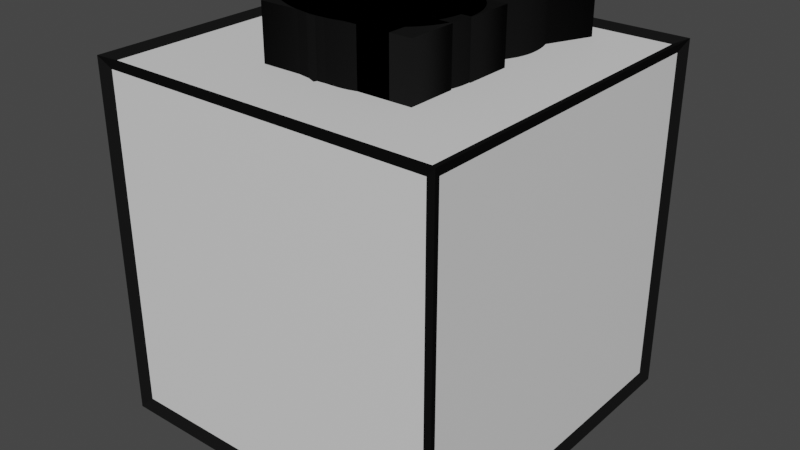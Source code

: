 # Source: block.blend  (saved by Blender 3.6.13; exported with 4.5.12 LTS)
import bpy
from mathutils import Matrix  # noqa: F401  (used for matrix-valued properties, if any)

bpy.ops.wm.read_factory_settings(use_empty=True)
scene = bpy.context.scene
scene.name = 'Scene'

# ---- collections
col_collection = bpy.data.collections.new('Collection'); scene.collection.children.link(col_collection)

# ---- materials (node trees are filled in below, after node groups)
mat_material = bpy.data.materials.new('Material')
mat_material.alpha_threshold = 0.0
mat_material.use_transparent_shadow = False
mat_material.roughness = 0.5
mat_material.line_color = (0.0, 0.0, 0.0, 1.0)
mat_material_002 = bpy.data.materials.new('Material.002')
mat_material_002.use_transparent_shadow = False
mat_material_002.diffuse_color = (0.009018, 0.009018, 0.009018, 1.0)
mat_material_001 = bpy.data.materials.new('Material.001')
mat_material_001.use_transparent_shadow = False
mat_material_001.diffuse_color = (0.00637, 0.00637, 0.00637, 1.0)
mat_material_003 = bpy.data.materials.new('Material.003')
mat_material_003.use_transparent_shadow = False
mat_material_003.diffuse_color = (0.00637, 0.00637, 0.00637, 1.0)
mat_material_004 = bpy.data.materials.new('Material.004')
mat_material_004.use_transparent_shadow = False
mat_material_004.diffuse_color = (0.00637, 0.00637, 0.00637, 1.0)
mat_material_005 = bpy.data.materials.new('Material.005')
mat_material_005.use_transparent_shadow = False
mat_material_005.diffuse_color = (0.00637, 0.00637, 0.00637, 1.0)
mat_material_006 = bpy.data.materials.new('Material.006')
mat_material_006.use_transparent_shadow = False
mat_material_006.diffuse_color = (0.00637, 0.00637, 0.00637, 1.0)
mat_material_007 = bpy.data.materials.new('Material.007')
mat_material_007.use_transparent_shadow = False
mat_material_007.diffuse_color = (0.00637, 0.00637, 0.00637, 1.0)
mat_material_008 = bpy.data.materials.new('Material.008')
mat_material_008.use_transparent_shadow = False
mat_material_008.diffuse_color = (0.00637, 0.00637, 0.00637, 1.0)

# ---- material node trees
mat_material.use_nodes = True; mat_material.node_tree.nodes.clear()
_N = mat_material.node_tree.nodes; _L = mat_material.node_tree.links
n0 = _N.new('ShaderNodeOutputMaterial'); n0.name = 'Material Output'; n0.location = (300, 300)
n1 = _N.new('ShaderNodeBsdfPrincipled'); n1.name = 'Principled BSDF'; n1.location = (10, 300)
n1.distribution = 'GGX'
n1.subsurface_method = 'RANDOM_WALK_SKIN'
n1.inputs[3].default_value = 1.45
n1.inputs[27].default_value = (0.0, 0.0, 0.0, 1.0)
n1.inputs[28].default_value = 1.0
_L.new(n1.outputs[0], n0.inputs[0])
n0.is_active_output = True

# ---- world
world_world = bpy.data.worlds.new('World'); scene.world = world_world
world_world.use_nodes = True; world_world.node_tree.nodes.clear()
_N = world_world.node_tree.nodes; _L = world_world.node_tree.links
n0 = _N.new('ShaderNodeOutputWorld'); n0.name = 'World Output'; n0.location = (300, 300)
n1 = _N.new('ShaderNodeBackground'); n1.name = 'Background'; n1.location = (10, 300)
n1.inputs[0].default_value = (0.05088, 0.05088, 0.05088, 1.0)
_L.new(n1.outputs[0], n0.inputs[0])
n0.is_active_output = True
world_world.color = (0.05088, 0.05088, 0.05088)
world_world.use_sun_shadow = False
world_world.sun_shadow_jitter_overblur = 0.0

# ---- meshes
me_cube = bpy.data.meshes.new('Cube')
me_cube.from_pydata([(1.0, 1.0, 1.0), (1.0, 1.0, -1.0), (1.0, -1.0, 1.0), (1.0, -1.0, -1.0), (-1.0, 1.0, 1.0), (-1.0, 1.0, -1.0), (-1.0, -1.0, 1.0), (-1.0, -1.0, -1.0)], [], [(0, 4, 6, 2), (3, 2, 6, 7), (7, 6, 4, 5), (5, 1, 3, 7), (1, 0, 2, 3), (5, 4, 0, 1)])
_uv = me_cube.uv_layers.new(name='UVMap')
_uv.uv.foreach_set('vector', [0.625, 0.5, 0.875, 0.5, 0.875, 0.75, 0.625, 0.75, 0.375, 0.75, 0.625, 0.75, 0.625, 1.0, 0.375, 1.0, 0.375, 0.0, 0.625, 0.0, 0.625, 0.25, 0.375, 0.25, 0.125, 0.5, 0.375, 0.5, 0.375, 0.75, 0.125, 0.75, 0.375, 0.5, 0.625, 0.5, 0.625, 0.75, 0.375, 0.75, 0.375, 0.25, 0.625, 0.25, 0.625, 0.5, 0.375, 0.5])
me_cube.materials.append(mat_material)
me_cube.materials.append(mat_material_002)
me_cube.use_mirror_vertex_groups = False
me_cube.update()

# ---- curves / text
txt_1 = bpy.data.curves.new('1', 'FONT')
txt_1.dimensions = '2D'
txt_1.body = '1'
txt_1.materials.append(mat_material_001)
txt_1.offset = 0.03
txt_1.extrude = 0.1
txt_1_001 = bpy.data.curves.new('1.001', 'FONT')
txt_1_001.dimensions = '2D'
txt_1_001.body = '2'
txt_1_001.materials.append(mat_material_002)
txt_1_001.offset = 0.03
txt_1_001.extrude = 0.1
txt_1_002 = bpy.data.curves.new('1.002', 'FONT')
txt_1_002.dimensions = '2D'
txt_1_002.body = '3'
txt_1_002.materials.append(mat_material_003)
txt_1_002.offset = 0.03
txt_1_002.extrude = 0.1
txt_1_003 = bpy.data.curves.new('1.003', 'FONT')
txt_1_003.dimensions = '2D'
txt_1_003.body = '4'
txt_1_003.materials.append(mat_material_004)
txt_1_003.offset = 0.03
txt_1_003.extrude = 0.1
txt_1_004 = bpy.data.curves.new('1.004', 'FONT')
txt_1_004.dimensions = '2D'
txt_1_004.body = '5'
txt_1_004.materials.append(mat_material_005)
txt_1_004.offset = 0.03
txt_1_004.extrude = 0.1
txt_1_005 = bpy.data.curves.new('1.005', 'FONT')
txt_1_005.dimensions = '2D'
txt_1_005.body = '6'
txt_1_005.materials.append(mat_material_006)
txt_1_005.bevel_resolution = 10
txt_1_005.offset = 0.03
txt_1_005.extrude = 0.1
txt_1_005.resolution_u = 20
txt_1_006 = bpy.data.curves.new('1.006', 'FONT')
txt_1_006.dimensions = '2D'
txt_1_006.body = '7'
txt_1_006.materials.append(mat_material_007)
txt_1_006.offset = 0.03
txt_1_006.extrude = 0.1
txt_1_007 = bpy.data.curves.new('1.007', 'FONT')
txt_1_007.dimensions = '2D'
txt_1_007.body = '8'
txt_1_007.materials.append(mat_material_008)
txt_1_007.offset = 0.03
txt_1_007.extrude = 0.1
txt_1_007.resolution_u = 20

# ---- objects
ob_cube = bpy.data.objects.new('Cube', me_cube)
ob_1 = bpy.data.objects.new('1', txt_1)
ob_2 = bpy.data.objects.new('2', txt_1_001)
ob_3 = bpy.data.objects.new('3', txt_1_002)
ob_4 = bpy.data.objects.new('4', txt_1_003)
ob_5 = bpy.data.objects.new('5', txt_1_004)
ob_6 = bpy.data.objects.new('6', txt_1_005)
ob_7 = bpy.data.objects.new('7', txt_1_006)
ob_8 = bpy.data.objects.new('8', txt_1_007)

# ---- transforms, parenting, visibility, modifiers, constraints
ob_cube.location = (-0.007421, 0.006291, 0.006201)
ob_cube.scale = (0.4884, 0.4884, 0.4884)
ob_cube.lock_rotations_4d = False
ob_cube.empty_display_type = 'ARROWS'
ob_cube.lineart.crease_threshold = 0.0
_m = ob_cube.modifiers.new('Wireframe', 'WIREFRAME')
_m.thickness = 0.05
_m.use_replace = False
_m.use_even_offset = False
_m.use_relative_offset = True
_m.material_offset = 1
ob_1.location = (-0.1986, -0.2336, 0.5556)
ob_1.scale = (0.897, 0.897, 0.897)
ob_2.location = (-0.1986, -0.2336, 0.5556)
ob_2.scale = (0.897, 0.897, 0.897)
ob_3.location = (-0.1986, -0.2336, 0.5556)
ob_3.scale = (0.897, 0.897, 0.897)
ob_4.location = (-0.1986, -0.2336, 0.5556)
ob_4.scale = (0.897, 0.897, 0.897)
ob_5.location = (-0.1986, -0.2336, 0.5556)
ob_5.scale = (0.897, 0.897, 0.897)
ob_6.location = (-0.1986, -0.2336, 0.5556)
ob_6.scale = (0.897, 0.897, 0.897)
ob_7.location = (-0.1986, -0.2336, 0.5556)
ob_7.scale = (0.897, 0.897, 0.897)
ob_8.location = (-0.1986, -0.2336, 0.5556)
ob_8.scale = (0.897, 0.897, 0.897)

# ---- collection membership
col_collection.objects.link(ob_cube)
col_collection.objects.link(ob_1)
col_collection.objects.link(ob_2)
col_collection.objects.link(ob_3)
col_collection.objects.link(ob_4)
col_collection.objects.link(ob_5)
col_collection.objects.link(ob_6)
col_collection.objects.link(ob_7)
col_collection.objects.link(ob_8)

# ---- scene / render settings (as saved in the file)
scene.frame_start = 1; scene.frame_end = 250; scene.frame_set(1)
scene.render.engine = 'BLENDER_EEVEE_NEXT'
scene.cycles.sampling_pattern = 'TABULATED_SOBOL'
scene.view_settings.view_transform = 'Filmic'
bpy.context.view_layer.update()

# ---- added for rendering (the .blend has no active camera and no usable light): camera, sun
cam_auto = bpy.data.cameras.new('AutoCamera')
cam_auto.lens = 50.0
cam_auto.sensor_width = 36.0
cam_auto.clip_end = 1000.0
ob_auto_camera = bpy.data.objects.new('AutoCamera', cam_auto)
scene.collection.objects.link(ob_auto_camera)
ob_auto_camera.location = (1.62849, -1.9568, 1.33837)
ob_auto_camera.rotation_euler = (1.09748, -7.21219e-08, 0.694738)
scene.camera = ob_auto_camera
light_auto_sun = bpy.data.lights.new('AutoSun', 'SUN')
light_auto_sun.energy = 3.0
light_auto_sun.angle = 0.0523599
ob_auto_sun = bpy.data.objects.new('AutoSun', light_auto_sun)
scene.collection.objects.link(ob_auto_sun)
ob_auto_sun.rotation_euler = (0.872665, 0.174533, 0.523599)
bpy.context.view_layer.update()
